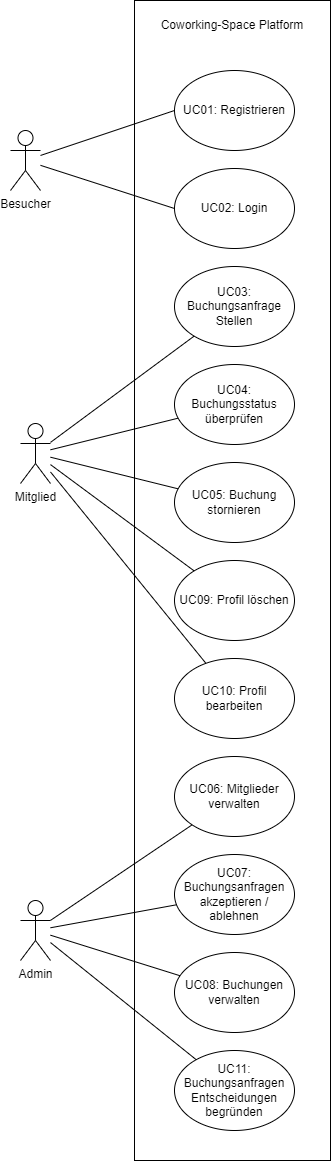

The diagram above was exported from draw.io. Its source (the exported page's mxGraphModel, read from the mxfile embedded in the PNG):
<mxGraphModel dx="838" dy="876" grid="1" gridSize="10" guides="1" tooltips="1" connect="1" arrows="1" fold="1" page="1" pageScale="1" pageWidth="827" pageHeight="1169" math="0" shadow="0">
  <root>
    <mxCell id="0" />
    <mxCell id="1" parent="0" />
    <mxCell id="ISeLZwaL0d7GHIqylBLu-1" value="" style="rounded=0;whiteSpace=wrap;html=1;" parent="1" vertex="1">
      <mxGeometry x="254" y="70" width="196" height="1160" as="geometry" />
    </mxCell>
    <mxCell id="ISeLZwaL0d7GHIqylBLu-2" value="Coworking-Space Platform" style="text;html=1;align=center;verticalAlign=middle;whiteSpace=wrap;rounded=0;" parent="1" vertex="1">
      <mxGeometry x="279" y="80" width="146" height="30" as="geometry" />
    </mxCell>
    <mxCell id="ISeLZwaL0d7GHIqylBLu-3" value="UC01: Registrieren" style="ellipse;whiteSpace=wrap;html=1;" parent="1" vertex="1">
      <mxGeometry x="294" y="140" width="120" height="80" as="geometry" />
    </mxCell>
    <mxCell id="ISeLZwaL0d7GHIqylBLu-4" value="Besucher" style="shape=umlActor;verticalLabelPosition=bottom;verticalAlign=top;html=1;outlineConnect=0;" parent="1" vertex="1">
      <mxGeometry x="130" y="200" width="30" height="60" as="geometry" />
    </mxCell>
    <mxCell id="ISeLZwaL0d7GHIqylBLu-5" value="Mitglied" style="shape=umlActor;verticalLabelPosition=bottom;verticalAlign=top;html=1;outlineConnect=0;" parent="1" vertex="1">
      <mxGeometry x="140" y="493" width="30" height="60" as="geometry" />
    </mxCell>
    <mxCell id="ISeLZwaL0d7GHIqylBLu-6" value="Admin" style="shape=umlActor;verticalLabelPosition=bottom;verticalAlign=top;html=1;outlineConnect=0;" parent="1" vertex="1">
      <mxGeometry x="140" y="970" width="30" height="60" as="geometry" />
    </mxCell>
    <mxCell id="ISeLZwaL0d7GHIqylBLu-10" value="UC02: Login" style="ellipse;whiteSpace=wrap;html=1;" parent="1" vertex="1">
      <mxGeometry x="294" y="238" width="120" height="80" as="geometry" />
    </mxCell>
    <mxCell id="ISeLZwaL0d7GHIqylBLu-11" value="" style="endArrow=none;html=1;rounded=0;entryX=0;entryY=0.5;entryDx=0;entryDy=0;" parent="1" source="ISeLZwaL0d7GHIqylBLu-4" target="ISeLZwaL0d7GHIqylBLu-3" edge="1">
      <mxGeometry width="50" height="50" relative="1" as="geometry">
        <mxPoint x="130" y="200" as="sourcePoint" />
        <mxPoint x="180" y="150" as="targetPoint" />
      </mxGeometry>
    </mxCell>
    <mxCell id="ISeLZwaL0d7GHIqylBLu-12" value="" style="endArrow=none;html=1;rounded=0;entryX=0;entryY=0.5;entryDx=0;entryDy=0;" parent="1" source="ISeLZwaL0d7GHIqylBLu-4" target="ISeLZwaL0d7GHIqylBLu-10" edge="1">
      <mxGeometry width="50" height="50" relative="1" as="geometry">
        <mxPoint x="160" y="273" as="sourcePoint" />
        <mxPoint x="330" y="190" as="targetPoint" />
      </mxGeometry>
    </mxCell>
    <mxCell id="ISeLZwaL0d7GHIqylBLu-13" value="UC03: Buchungsanfrage Stellen" style="ellipse;whiteSpace=wrap;html=1;" parent="1" vertex="1">
      <mxGeometry x="294" y="336" width="120" height="80" as="geometry" />
    </mxCell>
    <mxCell id="ISeLZwaL0d7GHIqylBLu-14" value="UC04: Buchungsstatus überprüfen" style="ellipse;whiteSpace=wrap;html=1;" parent="1" vertex="1">
      <mxGeometry x="294" y="434" width="120" height="80" as="geometry" />
    </mxCell>
    <mxCell id="ISeLZwaL0d7GHIqylBLu-15" value="UC05: Buchung stornieren" style="ellipse;whiteSpace=wrap;html=1;" parent="1" vertex="1">
      <mxGeometry x="294" y="532" width="120" height="80" as="geometry" />
    </mxCell>
    <mxCell id="ISeLZwaL0d7GHIqylBLu-16" value="UC06: Mitglieder verwalten" style="ellipse;whiteSpace=wrap;html=1;" parent="1" vertex="1">
      <mxGeometry x="294" y="826" width="120" height="80" as="geometry" />
    </mxCell>
    <mxCell id="ISeLZwaL0d7GHIqylBLu-17" value="" style="endArrow=none;html=1;rounded=0;" parent="1" source="ISeLZwaL0d7GHIqylBLu-5" target="ISeLZwaL0d7GHIqylBLu-13" edge="1">
      <mxGeometry width="50" height="50" relative="1" as="geometry">
        <mxPoint x="180" y="410" as="sourcePoint" />
        <mxPoint x="570" y="410" as="targetPoint" />
      </mxGeometry>
    </mxCell>
    <mxCell id="ISeLZwaL0d7GHIqylBLu-18" value="" style="endArrow=none;html=1;rounded=0;" parent="1" source="ISeLZwaL0d7GHIqylBLu-5" target="ISeLZwaL0d7GHIqylBLu-14" edge="1">
      <mxGeometry width="50" height="50" relative="1" as="geometry">
        <mxPoint x="160" y="429" as="sourcePoint" />
        <mxPoint x="550" y="395" as="targetPoint" />
      </mxGeometry>
    </mxCell>
    <mxCell id="ISeLZwaL0d7GHIqylBLu-19" value="" style="endArrow=none;html=1;rounded=0;" parent="1" source="ISeLZwaL0d7GHIqylBLu-5" target="ISeLZwaL0d7GHIqylBLu-15" edge="1">
      <mxGeometry width="50" height="50" relative="1" as="geometry">
        <mxPoint x="170" y="439" as="sourcePoint" />
        <mxPoint x="551" y="488" as="targetPoint" />
      </mxGeometry>
    </mxCell>
    <mxCell id="ISeLZwaL0d7GHIqylBLu-20" value="" style="endArrow=none;html=1;rounded=0;" parent="1" source="ISeLZwaL0d7GHIqylBLu-6" target="ISeLZwaL0d7GHIqylBLu-16" edge="1">
      <mxGeometry width="50" height="50" relative="1" as="geometry">
        <mxPoint x="160" y="435" as="sourcePoint" />
        <mxPoint x="557" y="572" as="targetPoint" />
      </mxGeometry>
    </mxCell>
    <mxCell id="ISeLZwaL0d7GHIqylBLu-21" value="UC07: Buchungsanfragen akzeptieren / ablehnen" style="ellipse;whiteSpace=wrap;html=1;" parent="1" vertex="1">
      <mxGeometry x="294" y="924" width="120" height="80" as="geometry" />
    </mxCell>
    <mxCell id="ISeLZwaL0d7GHIqylBLu-22" value="UC08: Buchungen verwalten" style="ellipse;whiteSpace=wrap;html=1;" parent="1" vertex="1">
      <mxGeometry x="294" y="1022" width="120" height="80" as="geometry" />
    </mxCell>
    <mxCell id="ISeLZwaL0d7GHIqylBLu-23" value="" style="endArrow=none;html=1;rounded=0;" parent="1" source="ISeLZwaL0d7GHIqylBLu-6" target="ISeLZwaL0d7GHIqylBLu-21" edge="1">
      <mxGeometry width="50" height="50" relative="1" as="geometry">
        <mxPoint x="160" y="569" as="sourcePoint" />
        <mxPoint x="554" y="675" as="targetPoint" />
      </mxGeometry>
    </mxCell>
    <mxCell id="ISeLZwaL0d7GHIqylBLu-24" value="" style="endArrow=none;html=1;rounded=0;" parent="1" source="ISeLZwaL0d7GHIqylBLu-6" target="ISeLZwaL0d7GHIqylBLu-22" edge="1">
      <mxGeometry width="50" height="50" relative="1" as="geometry">
        <mxPoint x="160" y="572" as="sourcePoint" />
        <mxPoint x="561" y="757" as="targetPoint" />
      </mxGeometry>
    </mxCell>
    <mxCell id="ISeLZwaL0d7GHIqylBLu-25" value="UC09: Profil löschen" style="ellipse;whiteSpace=wrap;html=1;" parent="1" vertex="1">
      <mxGeometry x="294" y="630" width="120" height="80" as="geometry" />
    </mxCell>
    <mxCell id="ISeLZwaL0d7GHIqylBLu-26" value="" style="endArrow=none;html=1;rounded=0;" parent="1" source="ISeLZwaL0d7GHIqylBLu-5" target="ISeLZwaL0d7GHIqylBLu-25" edge="1">
      <mxGeometry width="50" height="50" relative="1" as="geometry">
        <mxPoint x="160" y="435" as="sourcePoint" />
        <mxPoint x="557" y="572" as="targetPoint" />
      </mxGeometry>
    </mxCell>
    <mxCell id="ISeLZwaL0d7GHIqylBLu-27" value="UC10: Profil bearbeiten" style="ellipse;whiteSpace=wrap;html=1;" parent="1" vertex="1">
      <mxGeometry x="294" y="728" width="120" height="80" as="geometry" />
    </mxCell>
    <mxCell id="ISeLZwaL0d7GHIqylBLu-28" value="" style="endArrow=none;html=1;rounded=0;" parent="1" source="ISeLZwaL0d7GHIqylBLu-5" target="ISeLZwaL0d7GHIqylBLu-27" edge="1">
      <mxGeometry width="50" height="50" relative="1" as="geometry">
        <mxPoint x="160" y="438" as="sourcePoint" />
        <mxPoint x="563" y="655" as="targetPoint" />
      </mxGeometry>
    </mxCell>
    <mxCell id="ISeLZwaL0d7GHIqylBLu-29" value="UC11: Buchungsanfragen Entscheidungen begründen" style="ellipse;whiteSpace=wrap;html=1;" parent="1" vertex="1">
      <mxGeometry x="294" y="1120" width="120" height="80" as="geometry" />
    </mxCell>
    <mxCell id="ISeLZwaL0d7GHIqylBLu-30" value="" style="endArrow=none;html=1;rounded=0;" parent="1" source="ISeLZwaL0d7GHIqylBLu-6" target="ISeLZwaL0d7GHIqylBLu-29" edge="1">
      <mxGeometry width="50" height="50" relative="1" as="geometry">
        <mxPoint x="160" y="581" as="sourcePoint" />
        <mxPoint x="579" y="1036" as="targetPoint" />
      </mxGeometry>
    </mxCell>
  </root>
</mxGraphModel>